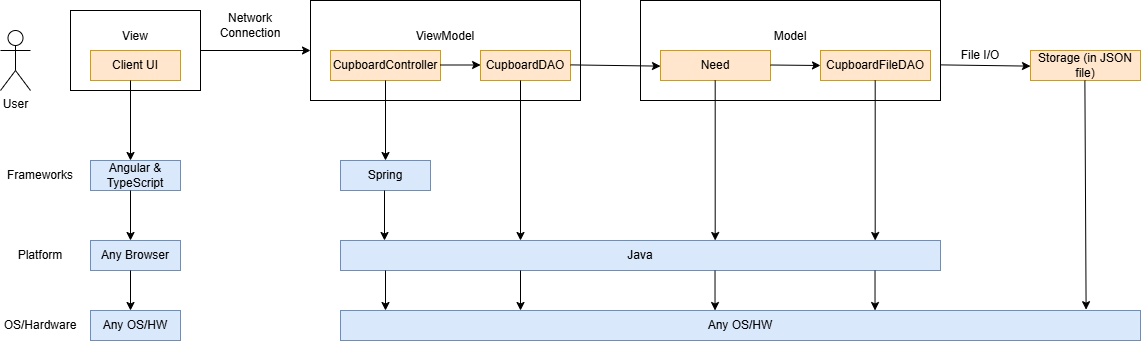

The diagram above was exported from draw.io. Its source (the exported page's mxGraphModel, read from the mxfile embedded in the PNG):
<mxGraphModel dx="1323" dy="743" grid="1" gridSize="10" guides="1" tooltips="1" connect="1" arrows="1" fold="1" page="1" pageScale="1" pageWidth="850" pageHeight="1100" math="0" shadow="0">
  <root>
    <mxCell id="0" />
    <mxCell id="1" parent="0" />
    <mxCell id="ZyZhiMcuL_qjJ0RyKAOW-1" value="View&lt;div&gt;&lt;br&gt;&lt;/div&gt;&lt;div&gt;&lt;br&gt;&lt;/div&gt;" style="rounded=0;whiteSpace=wrap;html=1;" vertex="1" parent="1">
      <mxGeometry x="110" y="120" width="130" height="80" as="geometry" />
    </mxCell>
    <mxCell id="ZyZhiMcuL_qjJ0RyKAOW-2" value="Client UI" style="rounded=0;whiteSpace=wrap;html=1;fillColor=#ffe6cc;strokeColor=#d79b00;" vertex="1" parent="1">
      <mxGeometry x="130" y="160" width="90" height="30" as="geometry" />
    </mxCell>
    <mxCell id="ZyZhiMcuL_qjJ0RyKAOW-3" value="" style="endArrow=classic;html=1;rounded=0;" edge="1" parent="1">
      <mxGeometry width="50" height="50" relative="1" as="geometry">
        <mxPoint x="240" y="160" as="sourcePoint" />
        <mxPoint x="350" y="160" as="targetPoint" />
      </mxGeometry>
    </mxCell>
    <mxCell id="ZyZhiMcuL_qjJ0RyKAOW-4" value="ViewModel&lt;div&gt;&lt;br&gt;&lt;/div&gt;&lt;div&gt;&lt;br&gt;&lt;/div&gt;" style="rounded=0;whiteSpace=wrap;html=1;" vertex="1" parent="1">
      <mxGeometry x="350" y="110" width="270" height="100" as="geometry" />
    </mxCell>
    <mxCell id="ZyZhiMcuL_qjJ0RyKAOW-5" value="CupboardController" style="rounded=0;whiteSpace=wrap;html=1;fillColor=#ffe6cc;strokeColor=#d79b00;" vertex="1" parent="1">
      <mxGeometry x="370" y="160" width="110" height="30" as="geometry" />
    </mxCell>
    <mxCell id="ZyZhiMcuL_qjJ0RyKAOW-6" value="" style="endArrow=classic;html=1;rounded=0;entryX=0.63;entryY=0.7;entryDx=0;entryDy=0;entryPerimeter=0;" edge="1" parent="1">
      <mxGeometry width="50" height="50" relative="1" as="geometry">
        <mxPoint x="480" y="174.5" as="sourcePoint" />
        <mxPoint x="520.0999999999999" y="174.5" as="targetPoint" />
      </mxGeometry>
    </mxCell>
    <mxCell id="ZyZhiMcuL_qjJ0RyKAOW-7" value="CupboardDAO" style="rounded=0;whiteSpace=wrap;html=1;fillColor=#ffe6cc;strokeColor=#d79b00;" vertex="1" parent="1">
      <mxGeometry x="520" y="160" width="90" height="30" as="geometry" />
    </mxCell>
    <mxCell id="ZyZhiMcuL_qjJ0RyKAOW-9" value="Model&lt;div&gt;&lt;br&gt;&lt;/div&gt;&lt;div&gt;&lt;br&gt;&lt;/div&gt;" style="rounded=0;whiteSpace=wrap;html=1;" vertex="1" parent="1">
      <mxGeometry x="680" y="110" width="300" height="100" as="geometry" />
    </mxCell>
    <mxCell id="ZyZhiMcuL_qjJ0RyKAOW-10" value="Need" style="rounded=0;whiteSpace=wrap;html=1;fillColor=#ffe6cc;strokeColor=#d79b00;" vertex="1" parent="1">
      <mxGeometry x="700" y="160" width="110" height="30" as="geometry" />
    </mxCell>
    <mxCell id="ZyZhiMcuL_qjJ0RyKAOW-11" value="" style="endArrow=classic;html=1;rounded=0;" edge="1" parent="1">
      <mxGeometry width="50" height="50" relative="1" as="geometry">
        <mxPoint x="810" y="174.5" as="sourcePoint" />
        <mxPoint x="860" y="175" as="targetPoint" />
      </mxGeometry>
    </mxCell>
    <mxCell id="ZyZhiMcuL_qjJ0RyKAOW-13" value="Network Connection" style="text;html=1;align=center;verticalAlign=middle;whiteSpace=wrap;rounded=0;" vertex="1" parent="1">
      <mxGeometry x="260" y="120" width="60" height="30" as="geometry" />
    </mxCell>
    <mxCell id="ZyZhiMcuL_qjJ0RyKAOW-17" value="" style="endArrow=classic;html=1;rounded=0;" edge="1" parent="1">
      <mxGeometry width="50" height="50" relative="1" as="geometry">
        <mxPoint x="610" y="174.38" as="sourcePoint" />
        <mxPoint x="700" y="175.63" as="targetPoint" />
      </mxGeometry>
    </mxCell>
    <mxCell id="ZyZhiMcuL_qjJ0RyKAOW-18" value="File I/O" style="text;html=1;align=center;verticalAlign=middle;whiteSpace=wrap;rounded=0;" vertex="1" parent="1">
      <mxGeometry x="990" y="150" width="60" height="30" as="geometry" />
    </mxCell>
    <mxCell id="ZyZhiMcuL_qjJ0RyKAOW-19" value="User" style="shape=umlActor;verticalLabelPosition=bottom;verticalAlign=top;html=1;outlineConnect=0;" vertex="1" parent="1">
      <mxGeometry x="40" y="140" width="30" height="60" as="geometry" />
    </mxCell>
    <mxCell id="ZyZhiMcuL_qjJ0RyKAOW-20" value="CupboardFileDAO" style="rounded=0;whiteSpace=wrap;html=1;fillColor=#ffe6cc;strokeColor=#d79b00;" vertex="1" parent="1">
      <mxGeometry x="860" y="160" width="110" height="30" as="geometry" />
    </mxCell>
    <mxCell id="ZyZhiMcuL_qjJ0RyKAOW-22" value="" style="endArrow=classic;html=1;rounded=0;" edge="1" parent="1">
      <mxGeometry width="50" height="50" relative="1" as="geometry">
        <mxPoint x="980" y="174.38" as="sourcePoint" />
        <mxPoint x="1070" y="175.63" as="targetPoint" />
      </mxGeometry>
    </mxCell>
    <mxCell id="ZyZhiMcuL_qjJ0RyKAOW-24" value="Storage (in JSON file)" style="rounded=0;whiteSpace=wrap;html=1;fillColor=#ffe6cc;strokeColor=#d79b00;" vertex="1" parent="1">
      <mxGeometry x="1070" y="160" width="110" height="30" as="geometry" />
    </mxCell>
    <mxCell id="ZyZhiMcuL_qjJ0RyKAOW-25" value="" style="endArrow=classic;html=1;rounded=0;" edge="1" parent="1">
      <mxGeometry width="50" height="50" relative="1" as="geometry">
        <mxPoint x="170" y="190" as="sourcePoint" />
        <mxPoint x="170" y="270" as="targetPoint" />
      </mxGeometry>
    </mxCell>
    <mxCell id="ZyZhiMcuL_qjJ0RyKAOW-26" value="Angular &amp;amp; TypeScript" style="rounded=0;whiteSpace=wrap;html=1;fillColor=#dae8fc;strokeColor=#6c8ebf;" vertex="1" parent="1">
      <mxGeometry x="130" y="270" width="90" height="30" as="geometry" />
    </mxCell>
    <mxCell id="ZyZhiMcuL_qjJ0RyKAOW-27" value="Any Browser" style="rounded=0;whiteSpace=wrap;html=1;fillColor=#dae8fc;strokeColor=#6c8ebf;" vertex="1" parent="1">
      <mxGeometry x="130" y="350" width="90" height="30" as="geometry" />
    </mxCell>
    <mxCell id="ZyZhiMcuL_qjJ0RyKAOW-29" value="" style="endArrow=classic;html=1;rounded=0;" edge="1" parent="1">
      <mxGeometry width="50" height="50" relative="1" as="geometry">
        <mxPoint x="170" y="300" as="sourcePoint" />
        <mxPoint x="170" y="350" as="targetPoint" />
      </mxGeometry>
    </mxCell>
    <mxCell id="ZyZhiMcuL_qjJ0RyKAOW-30" value="Any OS/HW" style="rounded=0;whiteSpace=wrap;html=1;fillColor=#dae8fc;strokeColor=#6c8ebf;" vertex="1" parent="1">
      <mxGeometry x="130" y="420" width="90" height="30" as="geometry" />
    </mxCell>
    <mxCell id="ZyZhiMcuL_qjJ0RyKAOW-31" value="Frameworks" style="text;html=1;align=center;verticalAlign=middle;whiteSpace=wrap;rounded=0;" vertex="1" parent="1">
      <mxGeometry x="50" y="270" width="60" height="30" as="geometry" />
    </mxCell>
    <mxCell id="ZyZhiMcuL_qjJ0RyKAOW-32" value="Platform" style="text;html=1;align=center;verticalAlign=middle;whiteSpace=wrap;rounded=0;" vertex="1" parent="1">
      <mxGeometry x="50" y="350" width="60" height="30" as="geometry" />
    </mxCell>
    <mxCell id="ZyZhiMcuL_qjJ0RyKAOW-33" value="OS/Hardware" style="text;html=1;align=center;verticalAlign=middle;whiteSpace=wrap;rounded=0;" vertex="1" parent="1">
      <mxGeometry x="50" y="420" width="60" height="30" as="geometry" />
    </mxCell>
    <mxCell id="ZyZhiMcuL_qjJ0RyKAOW-34" value="" style="endArrow=classic;html=1;rounded=0;" edge="1" parent="1">
      <mxGeometry width="50" height="50" relative="1" as="geometry">
        <mxPoint x="170" y="380" as="sourcePoint" />
        <mxPoint x="170" y="420" as="targetPoint" />
      </mxGeometry>
    </mxCell>
    <mxCell id="ZyZhiMcuL_qjJ0RyKAOW-35" value="" style="endArrow=classic;html=1;rounded=0;" edge="1" parent="1">
      <mxGeometry width="50" height="50" relative="1" as="geometry">
        <mxPoint x="425" y="190" as="sourcePoint" />
        <mxPoint x="425" y="270" as="targetPoint" />
      </mxGeometry>
    </mxCell>
    <mxCell id="ZyZhiMcuL_qjJ0RyKAOW-36" value="Spring" style="rounded=0;whiteSpace=wrap;html=1;fillColor=#dae8fc;strokeColor=#6c8ebf;" vertex="1" parent="1">
      <mxGeometry x="380" y="270" width="90" height="30" as="geometry" />
    </mxCell>
    <mxCell id="ZyZhiMcuL_qjJ0RyKAOW-37" value="Java" style="rounded=0;whiteSpace=wrap;html=1;fillColor=#dae8fc;strokeColor=#6c8ebf;" vertex="1" parent="1">
      <mxGeometry x="380" y="350" width="600" height="30" as="geometry" />
    </mxCell>
    <mxCell id="ZyZhiMcuL_qjJ0RyKAOW-38" value="" style="endArrow=classic;html=1;rounded=0;" edge="1" parent="1">
      <mxGeometry width="50" height="50" relative="1" as="geometry">
        <mxPoint x="424" y="300" as="sourcePoint" />
        <mxPoint x="424" y="350" as="targetPoint" />
      </mxGeometry>
    </mxCell>
    <mxCell id="ZyZhiMcuL_qjJ0RyKAOW-40" value="" style="endArrow=classic;html=1;rounded=0;entryX=0.3;entryY=0;entryDx=0;entryDy=0;entryPerimeter=0;" edge="1" parent="1" target="ZyZhiMcuL_qjJ0RyKAOW-37">
      <mxGeometry width="50" height="50" relative="1" as="geometry">
        <mxPoint x="560" y="190" as="sourcePoint" />
        <mxPoint x="560" y="270" as="targetPoint" />
      </mxGeometry>
    </mxCell>
    <mxCell id="ZyZhiMcuL_qjJ0RyKAOW-41" value="" style="endArrow=classic;html=1;rounded=0;entryX=0.3;entryY=0;entryDx=0;entryDy=0;entryPerimeter=0;" edge="1" parent="1">
      <mxGeometry width="50" height="50" relative="1" as="geometry">
        <mxPoint x="754.69" y="190" as="sourcePoint" />
        <mxPoint x="754.69" y="350" as="targetPoint" />
      </mxGeometry>
    </mxCell>
    <mxCell id="ZyZhiMcuL_qjJ0RyKAOW-42" value="" style="endArrow=classic;html=1;rounded=0;entryX=0.3;entryY=0;entryDx=0;entryDy=0;entryPerimeter=0;" edge="1" parent="1">
      <mxGeometry width="50" height="50" relative="1" as="geometry">
        <mxPoint x="914.69" y="190" as="sourcePoint" />
        <mxPoint x="914.69" y="350" as="targetPoint" />
      </mxGeometry>
    </mxCell>
    <mxCell id="ZyZhiMcuL_qjJ0RyKAOW-43" value="Any OS/HW" style="rounded=0;whiteSpace=wrap;html=1;fillColor=#dae8fc;strokeColor=#6c8ebf;" vertex="1" parent="1">
      <mxGeometry x="380" y="420" width="800" height="30" as="geometry" />
    </mxCell>
    <mxCell id="ZyZhiMcuL_qjJ0RyKAOW-44" value="" style="endArrow=classic;html=1;rounded=0;" edge="1" parent="1">
      <mxGeometry width="50" height="50" relative="1" as="geometry">
        <mxPoint x="425" y="380" as="sourcePoint" />
        <mxPoint x="425" y="420" as="targetPoint" />
      </mxGeometry>
    </mxCell>
    <mxCell id="ZyZhiMcuL_qjJ0RyKAOW-45" value="" style="endArrow=classic;html=1;rounded=0;" edge="1" parent="1">
      <mxGeometry width="50" height="50" relative="1" as="geometry">
        <mxPoint x="560" y="380" as="sourcePoint" />
        <mxPoint x="560" y="420" as="targetPoint" />
      </mxGeometry>
    </mxCell>
    <mxCell id="ZyZhiMcuL_qjJ0RyKAOW-46" value="" style="endArrow=classic;html=1;rounded=0;" edge="1" parent="1">
      <mxGeometry width="50" height="50" relative="1" as="geometry">
        <mxPoint x="754.52" y="380" as="sourcePoint" />
        <mxPoint x="754.52" y="420" as="targetPoint" />
      </mxGeometry>
    </mxCell>
    <mxCell id="ZyZhiMcuL_qjJ0RyKAOW-47" value="" style="endArrow=classic;html=1;rounded=0;" edge="1" parent="1">
      <mxGeometry width="50" height="50" relative="1" as="geometry">
        <mxPoint x="914.52" y="380" as="sourcePoint" />
        <mxPoint x="914.52" y="420" as="targetPoint" />
      </mxGeometry>
    </mxCell>
    <mxCell id="ZyZhiMcuL_qjJ0RyKAOW-48" value="" style="endArrow=classic;html=1;rounded=0;entryX=0.932;entryY=-0.027;entryDx=0;entryDy=0;entryPerimeter=0;" edge="1" parent="1" target="ZyZhiMcuL_qjJ0RyKAOW-43">
      <mxGeometry width="50" height="50" relative="1" as="geometry">
        <mxPoint x="1124.38" y="190" as="sourcePoint" />
        <mxPoint x="1124.38" y="350" as="targetPoint" />
      </mxGeometry>
    </mxCell>
  </root>
</mxGraphModel>